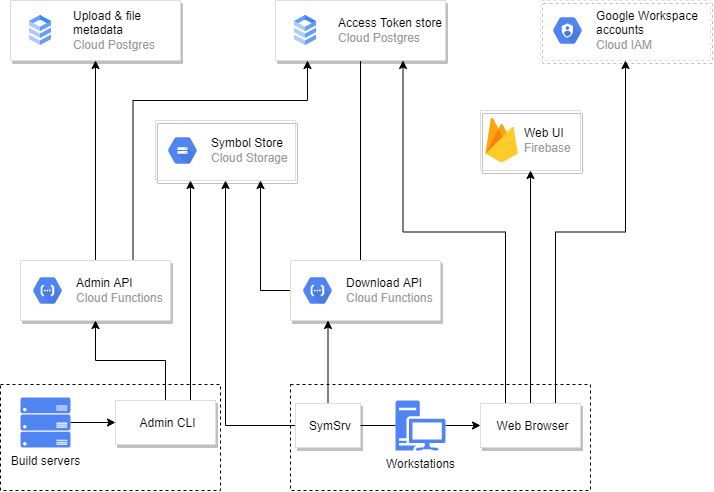

The diagram above was exported from draw.io. Its source (the exported page's mxGraphModel, read from the mxfile embedded in the PNG):
<mxGraphModel dx="918" dy="854" grid="1" gridSize="10" guides="1" tooltips="1" connect="1" arrows="1" fold="1" page="1" pageScale="1" pageWidth="850" pageHeight="1100" math="0" shadow="0">
  <root>
    <mxCell id="0" />
    <mxCell id="1" parent="0" />
    <mxCell id="BDKhc14dDFyMSjS8h0dE-27" value="" style="rounded=0;whiteSpace=wrap;html=1;fillColor=none;dashed=1;" parent="1" vertex="1">
      <mxGeometry x="270" y="394" width="220" height="106" as="geometry" />
    </mxCell>
    <mxCell id="BDKhc14dDFyMSjS8h0dE-26" value="" style="rounded=0;whiteSpace=wrap;html=1;fillColor=none;dashed=1;" parent="1" vertex="1">
      <mxGeometry x="560" y="394" width="300" height="106" as="geometry" />
    </mxCell>
    <mxCell id="BDKhc14dDFyMSjS8h0dE-19" style="edgeStyle=orthogonalEdgeStyle;rounded=0;orthogonalLoop=1;jettySize=auto;html=1;exitX=1;exitY=0.5;exitDx=0;exitDy=0;exitPerimeter=0;entryX=0;entryY=0.5;entryDx=0;entryDy=0;" parent="1" source="O_OT89dVHYgfU-dmczea-3" target="BDKhc14dDFyMSjS8h0dE-6" edge="1">
      <mxGeometry relative="1" as="geometry" />
    </mxCell>
    <mxCell id="O_OT89dVHYgfU-dmczea-3" value="Build servers" style="verticalLabelPosition=bottom;html=1;verticalAlign=top;align=center;strokeColor=none;fillColor=#5184F3;shape=mxgraph.azure.server_rack;" parent="1" vertex="1">
      <mxGeometry x="290" y="407" width="50" height="50" as="geometry" />
    </mxCell>
    <mxCell id="O_OT89dVHYgfU-dmczea-7" value="" style="strokeColor=#dddddd;shadow=1;strokeWidth=1;rounded=1;absoluteArcSize=1;arcSize=2;fillColor=none;" parent="1" vertex="1">
      <mxGeometry x="425" y="130" width="140" height="60" as="geometry" />
    </mxCell>
    <mxCell id="O_OT89dVHYgfU-dmczea-8" value="&lt;font color=&quot;#000000&quot;&gt;Symbol Store&lt;/font&gt;&lt;br&gt;Cloud Storage" style="sketch=0;dashed=0;connectable=0;html=1;fillColor=#5184F3;strokeColor=none;shape=mxgraph.gcp2.hexIcon;prIcon=cloud_storage;part=1;labelPosition=right;verticalLabelPosition=middle;align=left;verticalAlign=middle;spacingLeft=5;fontColor=#999999;fontSize=12;" parent="O_OT89dVHYgfU-dmczea-7" vertex="1">
      <mxGeometry y="0.5" width="44" height="39" relative="1" as="geometry">
        <mxPoint x="5" y="-19.5" as="offset" />
      </mxGeometry>
    </mxCell>
    <mxCell id="O_OT89dVHYgfU-dmczea-18" style="edgeStyle=orthogonalEdgeStyle;rounded=0;orthogonalLoop=1;jettySize=auto;html=1;exitX=0;exitY=0.5;exitDx=0;exitDy=0;entryX=0.75;entryY=1;entryDx=0;entryDy=0;" parent="1" source="3Ncp1YXfV5aLdgQMttkj-3" target="O_OT89dVHYgfU-dmczea-7" edge="1">
      <mxGeometry relative="1" as="geometry">
        <mxPoint x="560" y="300" as="sourcePoint" />
      </mxGeometry>
    </mxCell>
    <mxCell id="O_OT89dVHYgfU-dmczea-34" style="edgeStyle=orthogonalEdgeStyle;rounded=0;orthogonalLoop=1;jettySize=auto;html=1;exitX=0.5;exitY=0;exitDx=0;exitDy=0;entryX=0.5;entryY=1;entryDx=0;entryDy=0;exitPerimeter=0;" parent="1" source="3Ncp1YXfV5aLdgQMttkj-3" target="EUAQeV7I7sxsM1gMMQgt-3" edge="1">
      <mxGeometry relative="1" as="geometry">
        <mxPoint x="635" y="270" as="sourcePoint" />
        <mxPoint x="635" y="70" as="targetPoint" />
        <Array as="points">
          <mxPoint x="630" y="270" />
          <mxPoint x="630" y="40" />
        </Array>
      </mxGeometry>
    </mxCell>
    <mxCell id="O_OT89dVHYgfU-dmczea-17" style="edgeStyle=orthogonalEdgeStyle;rounded=0;orthogonalLoop=1;jettySize=auto;html=1;exitX=0;exitY=0.5;exitDx=0;exitDy=0;exitPerimeter=0;entryX=0.5;entryY=1;entryDx=0;entryDy=0;startArrow=none;" parent="1" source="BDKhc14dDFyMSjS8h0dE-23" target="O_OT89dVHYgfU-dmczea-7" edge="1">
      <mxGeometry relative="1" as="geometry" />
    </mxCell>
    <mxCell id="O_OT89dVHYgfU-dmczea-26" style="edgeStyle=orthogonalEdgeStyle;rounded=0;orthogonalLoop=1;jettySize=auto;html=1;entryX=0.5;entryY=1;entryDx=0;entryDy=0;startArrow=none;exitX=0.5;exitY=0;exitDx=0;exitDy=0;" parent="1" source="BDKhc14dDFyMSjS8h0dE-20" target="O_OT89dVHYgfU-dmczea-24" edge="1">
      <mxGeometry relative="1" as="geometry" />
    </mxCell>
    <mxCell id="BDKhc14dDFyMSjS8h0dE-22" style="edgeStyle=orthogonalEdgeStyle;rounded=0;orthogonalLoop=1;jettySize=auto;html=1;exitX=1;exitY=0.5;exitDx=0;exitDy=0;exitPerimeter=0;entryX=0;entryY=0.5;entryDx=0;entryDy=0;" parent="1" source="O_OT89dVHYgfU-dmczea-11" target="BDKhc14dDFyMSjS8h0dE-20" edge="1">
      <mxGeometry relative="1" as="geometry" />
    </mxCell>
    <mxCell id="O_OT89dVHYgfU-dmczea-11" value="Workstations" style="sketch=0;aspect=fixed;pointerEvents=1;shadow=0;dashed=0;html=1;strokeColor=none;labelPosition=center;verticalLabelPosition=bottom;verticalAlign=top;align=center;fillColor=#5184F3;shape=mxgraph.mscae.enterprise.workstation_client" parent="1" vertex="1">
      <mxGeometry x="665" y="410" width="50" height="50" as="geometry" />
    </mxCell>
    <mxCell id="O_OT89dVHYgfU-dmczea-33" style="edgeStyle=orthogonalEdgeStyle;rounded=0;orthogonalLoop=1;jettySize=auto;html=1;exitX=0.25;exitY=0;exitDx=0;exitDy=0;entryX=0.75;entryY=1;entryDx=0;entryDy=0;" parent="1" source="BDKhc14dDFyMSjS8h0dE-20" target="EUAQeV7I7sxsM1gMMQgt-3" edge="1">
      <mxGeometry relative="1" as="geometry">
        <mxPoint x="730" y="230" as="sourcePoint" />
        <mxPoint x="680" y="70" as="targetPoint" />
      </mxGeometry>
    </mxCell>
    <mxCell id="BDKhc14dDFyMSjS8h0dE-30" style="edgeStyle=orthogonalEdgeStyle;rounded=0;orthogonalLoop=1;jettySize=auto;html=1;entryX=0.5;entryY=1;entryDx=0;entryDy=0;exitX=0.75;exitY=0;exitDx=0;exitDy=0;" parent="1" source="BDKhc14dDFyMSjS8h0dE-20" target="BDKhc14dDFyMSjS8h0dE-31" edge="1">
      <mxGeometry relative="1" as="geometry">
        <mxPoint x="895" y="280" as="sourcePoint" />
        <mxPoint x="840" y="70" as="targetPoint" />
      </mxGeometry>
    </mxCell>
    <mxCell id="O_OT89dVHYgfU-dmczea-24" value="" style="strokeColor=#dddddd;shadow=1;strokeWidth=1;rounded=1;absoluteArcSize=1;arcSize=2;fillColor=none;" parent="1" vertex="1">
      <mxGeometry x="750" y="120" width="100" height="60" as="geometry" />
    </mxCell>
    <mxCell id="O_OT89dVHYgfU-dmczea-25" value="&lt;font color=&quot;#000000&quot;&gt;Web UI&lt;/font&gt;&lt;br&gt;Firebase" style="sketch=0;dashed=0;connectable=0;html=1;fillColor=#5184F3;strokeColor=none;shape=mxgraph.gcp2.firebase;part=1;labelPosition=right;verticalLabelPosition=middle;align=left;verticalAlign=middle;spacingLeft=5;fontColor=#999999;fontSize=12;" parent="O_OT89dVHYgfU-dmczea-24" vertex="1">
      <mxGeometry width="32.4" height="45" relative="1" as="geometry">
        <mxPoint x="5" y="7" as="offset" />
      </mxGeometry>
    </mxCell>
    <mxCell id="BDKhc14dDFyMSjS8h0dE-16" style="edgeStyle=orthogonalEdgeStyle;rounded=0;orthogonalLoop=1;jettySize=auto;html=1;exitX=0.75;exitY=0;exitDx=0;exitDy=0;entryX=0.188;entryY=1;entryDx=0;entryDy=0;entryPerimeter=0;" parent="1" source="3Ncp1YXfV5aLdgQMttkj-1" target="EUAQeV7I7sxsM1gMMQgt-3" edge="1">
      <mxGeometry relative="1" as="geometry">
        <mxPoint x="592.5" y="70" as="targetPoint" />
        <Array as="points">
          <mxPoint x="402" y="110" />
          <mxPoint x="577" y="110" />
        </Array>
        <mxPoint x="402.5" y="270" as="sourcePoint" />
      </mxGeometry>
    </mxCell>
    <mxCell id="BDKhc14dDFyMSjS8h0dE-17" style="edgeStyle=orthogonalEdgeStyle;rounded=0;orthogonalLoop=1;jettySize=auto;html=1;exitX=0.5;exitY=0;exitDx=0;exitDy=0;entryX=0.5;entryY=1;entryDx=0;entryDy=0;" parent="1" source="3Ncp1YXfV5aLdgQMttkj-1" target="EUAQeV7I7sxsM1gMMQgt-1" edge="1">
      <mxGeometry relative="1" as="geometry">
        <mxPoint x="365" y="270" as="sourcePoint" />
        <mxPoint x="365" y="70" as="targetPoint" />
      </mxGeometry>
    </mxCell>
    <mxCell id="BDKhc14dDFyMSjS8h0dE-8" style="edgeStyle=orthogonalEdgeStyle;rounded=0;orthogonalLoop=1;jettySize=auto;html=1;exitX=0.5;exitY=0;exitDx=0;exitDy=0;entryX=0.5;entryY=1;entryDx=0;entryDy=0;" parent="1" source="BDKhc14dDFyMSjS8h0dE-6" edge="1">
      <mxGeometry relative="1" as="geometry">
        <mxPoint x="365" y="330" as="targetPoint" />
      </mxGeometry>
    </mxCell>
    <mxCell id="BDKhc14dDFyMSjS8h0dE-9" style="edgeStyle=orthogonalEdgeStyle;rounded=0;orthogonalLoop=1;jettySize=auto;html=1;exitX=0.75;exitY=0;exitDx=0;exitDy=0;entryX=0.25;entryY=1;entryDx=0;entryDy=0;" parent="1" source="BDKhc14dDFyMSjS8h0dE-6" target="O_OT89dVHYgfU-dmczea-7" edge="1">
      <mxGeometry relative="1" as="geometry" />
    </mxCell>
    <mxCell id="BDKhc14dDFyMSjS8h0dE-6" value="Admin CLI" style="dashed=0;strokeColor=#dddddd;shadow=1;strokeWidth=1;labelPosition=center;verticalLabelPosition=middle;align=center;verticalAlign=middle;spacingLeft=5;fontSize=12;fillColor=default;" parent="1" vertex="1">
      <mxGeometry x="385" y="410" width="100" height="44" as="geometry" />
    </mxCell>
    <mxCell id="BDKhc14dDFyMSjS8h0dE-20" value="Web Browser" style="dashed=0;strokeColor=#dddddd;shadow=1;strokeWidth=1;labelPosition=center;verticalLabelPosition=middle;align=center;verticalAlign=middle;spacingLeft=5;fontSize=12;fillColor=default;" parent="1" vertex="1">
      <mxGeometry x="750" y="413" width="100" height="44" as="geometry" />
    </mxCell>
    <mxCell id="BDKhc14dDFyMSjS8h0dE-25" style="edgeStyle=orthogonalEdgeStyle;rounded=0;orthogonalLoop=1;jettySize=auto;html=1;exitX=0.5;exitY=0;exitDx=0;exitDy=0;entryX=0.25;entryY=1;entryDx=0;entryDy=0;" parent="1" source="BDKhc14dDFyMSjS8h0dE-23" target="3Ncp1YXfV5aLdgQMttkj-3" edge="1">
      <mxGeometry relative="1" as="geometry">
        <mxPoint x="597.5" y="330" as="targetPoint" />
      </mxGeometry>
    </mxCell>
    <mxCell id="BDKhc14dDFyMSjS8h0dE-23" value="SymSrv" style="dashed=0;strokeColor=#dddddd;shadow=1;strokeWidth=1;labelPosition=center;verticalLabelPosition=middle;align=center;verticalAlign=middle;spacingLeft=5;fontSize=12;fillColor=default;" parent="1" vertex="1">
      <mxGeometry x="565" y="413" width="65" height="44" as="geometry" />
    </mxCell>
    <mxCell id="BDKhc14dDFyMSjS8h0dE-24" value="" style="edgeStyle=orthogonalEdgeStyle;rounded=0;orthogonalLoop=1;jettySize=auto;html=1;exitX=0;exitY=0.5;exitDx=0;exitDy=0;exitPerimeter=0;entryX=1;entryY=0.5;entryDx=0;entryDy=0;endArrow=none;" parent="1" source="O_OT89dVHYgfU-dmczea-11" target="BDKhc14dDFyMSjS8h0dE-23" edge="1">
      <mxGeometry relative="1" as="geometry">
        <mxPoint x="665" y="435.0000000000001" as="sourcePoint" />
        <mxPoint x="580" y="180" as="targetPoint" />
      </mxGeometry>
    </mxCell>
    <mxCell id="BDKhc14dDFyMSjS8h0dE-31" value="" style="strokeColor=#dddddd;shadow=1;strokeWidth=1;rounded=1;absoluteArcSize=1;arcSize=2;dashed=1;fillColor=none;" parent="1" vertex="1">
      <mxGeometry x="810" y="10" width="170" height="60" as="geometry" />
    </mxCell>
    <mxCell id="BDKhc14dDFyMSjS8h0dE-32" value="&lt;font color=&quot;#000000&quot;&gt;Google Workspace&lt;br&gt;accounts&lt;/font&gt;&lt;br&gt;Cloud IAM" style="sketch=0;dashed=0;connectable=0;html=1;fillColor=#5184F3;strokeColor=none;shape=mxgraph.gcp2.hexIcon;prIcon=cloud_iam;part=1;labelPosition=right;verticalLabelPosition=middle;align=left;verticalAlign=middle;spacingLeft=5;fontColor=#999999;fontSize=12;" parent="BDKhc14dDFyMSjS8h0dE-31" vertex="1">
      <mxGeometry y="0.5" width="44" height="39" relative="1" as="geometry">
        <mxPoint x="5" y="-19.5" as="offset" />
      </mxGeometry>
    </mxCell>
    <mxCell id="3Ncp1YXfV5aLdgQMttkj-1" value="" style="strokeColor=#dddddd;shadow=1;strokeWidth=1;rounded=1;absoluteArcSize=1;arcSize=2;" parent="1" vertex="1">
      <mxGeometry x="290" y="270" width="150" height="60" as="geometry" />
    </mxCell>
    <mxCell id="3Ncp1YXfV5aLdgQMttkj-2" value="&lt;font color=&quot;#000000&quot;&gt;Admin API&lt;/font&gt;&lt;br&gt;Cloud Functions" style="sketch=0;dashed=0;connectable=0;html=1;fillColor=#5184F3;strokeColor=none;shape=mxgraph.gcp2.hexIcon;prIcon=cloud_functions;part=1;labelPosition=right;verticalLabelPosition=middle;align=left;verticalAlign=middle;spacingLeft=5;fontColor=#999999;fontSize=12;" parent="3Ncp1YXfV5aLdgQMttkj-1" vertex="1">
      <mxGeometry y="0.5" width="44" height="39" relative="1" as="geometry">
        <mxPoint x="5" y="-19.5" as="offset" />
      </mxGeometry>
    </mxCell>
    <mxCell id="3Ncp1YXfV5aLdgQMttkj-3" value="" style="strokeColor=#dddddd;shadow=1;strokeWidth=1;rounded=1;absoluteArcSize=1;arcSize=2;" parent="1" vertex="1">
      <mxGeometry x="560" y="270" width="150" height="60" as="geometry" />
    </mxCell>
    <mxCell id="3Ncp1YXfV5aLdgQMttkj-4" value="&lt;font color=&quot;#000000&quot;&gt;Download API&lt;/font&gt;&lt;br&gt;Cloud Functions" style="sketch=0;dashed=0;connectable=0;html=1;fillColor=#5184F3;strokeColor=none;shape=mxgraph.gcp2.hexIcon;prIcon=cloud_functions;part=1;labelPosition=right;verticalLabelPosition=middle;align=left;verticalAlign=middle;spacingLeft=5;fontColor=#999999;fontSize=12;" parent="3Ncp1YXfV5aLdgQMttkj-3" vertex="1">
      <mxGeometry y="0.5" width="44" height="39" relative="1" as="geometry">
        <mxPoint x="5" y="-19.5" as="offset" />
      </mxGeometry>
    </mxCell>
    <mxCell id="EUAQeV7I7sxsM1gMMQgt-1" value="" style="strokeColor=#dddddd;shadow=1;strokeWidth=1;rounded=1;absoluteArcSize=1;arcSize=2;" vertex="1" parent="1">
      <mxGeometry x="280" y="10" width="170" height="60" as="geometry" />
    </mxCell>
    <mxCell id="EUAQeV7I7sxsM1gMMQgt-2" value="&lt;font color=&quot;#000000&quot;&gt;Upload &amp;amp; file&lt;br&gt;metadata&lt;/font&gt;&lt;br&gt;Cloud Postgres" style="editableCssRules=.*;html=1;fontColor=#999999;shape=image;verticalLabelPosition=middle;labelBackgroundColor=#ffffff;verticalAlign=middle;labelPosition=right;align=left;spacingLeft=20;part=1;points=[];imageAspect=0;image=data:image/svg+xml,(base64 omitted: 1016 chars);" vertex="1" parent="EUAQeV7I7sxsM1gMMQgt-1">
      <mxGeometry width="22" height="30" relative="1" as="geometry">
        <mxPoint x="19" y="15" as="offset" />
      </mxGeometry>
    </mxCell>
    <mxCell id="EUAQeV7I7sxsM1gMMQgt-3" value="" style="strokeColor=#dddddd;shadow=1;strokeWidth=1;rounded=1;absoluteArcSize=1;arcSize=2;" vertex="1" parent="1">
      <mxGeometry x="545" y="10" width="170" height="60" as="geometry" />
    </mxCell>
    <mxCell id="EUAQeV7I7sxsM1gMMQgt-4" value="&lt;font color=&quot;#000000&quot;&gt;Access Token store&lt;/font&gt;&lt;br&gt;Cloud Postgres" style="editableCssRules=.*;html=1;fontColor=#999999;shape=image;verticalLabelPosition=middle;labelBackgroundColor=#ffffff;verticalAlign=middle;labelPosition=right;align=left;spacingLeft=20;part=1;points=[];imageAspect=0;image=data:image/svg+xml,(base64 omitted: 1016 chars);" vertex="1" parent="EUAQeV7I7sxsM1gMMQgt-3">
      <mxGeometry width="22" height="30" relative="1" as="geometry">
        <mxPoint x="19" y="15" as="offset" />
      </mxGeometry>
    </mxCell>
  </root>
</mxGraphModel>